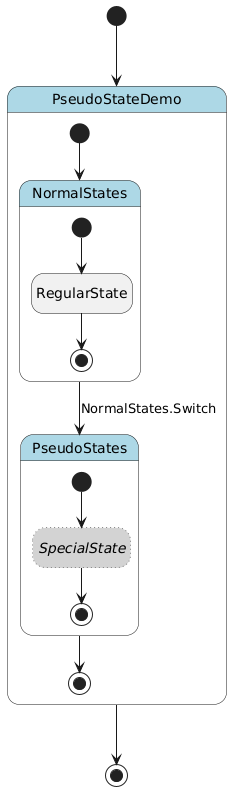

The diagram above was rendered by PlantUML. Its source (embedded in the PNG):
@startuml
hide empty description

skinparam state {
  BackgroundColor<<pseudo>> LightGray
  BackgroundColor<<composite>> LightBlue
  BorderColor<<pseudo>> Gray
  FontStyle<<pseudo>> italic
}

state "PseudoStateDemo" as pseudo_state_demo <<composite>> {
    state "NormalStates" as pseudo_state_demo__normal_states <<composite>> {
        state "RegularState" as pseudo_state_demo__normal_states__regular_state
        [*] --> pseudo_state_demo__normal_states__regular_state
        pseudo_state_demo__normal_states__regular_state --> [*]
    }
    state "PseudoStates" as pseudo_state_demo__pseudo_states <<composite>> {
        state "SpecialState" as pseudo_state_demo__pseudo_states__special_state <<pseudo>> #line.dotted
        [*] --> pseudo_state_demo__pseudo_states__special_state
        pseudo_state_demo__pseudo_states__special_state --> [*]
    }
    [*] --> pseudo_state_demo__normal_states
    pseudo_state_demo__normal_states --> pseudo_state_demo__pseudo_states : NormalStates.Switch
    pseudo_state_demo__pseudo_states --> [*]
}
[*] --> pseudo_state_demo
pseudo_state_demo --> [*]
@enduml